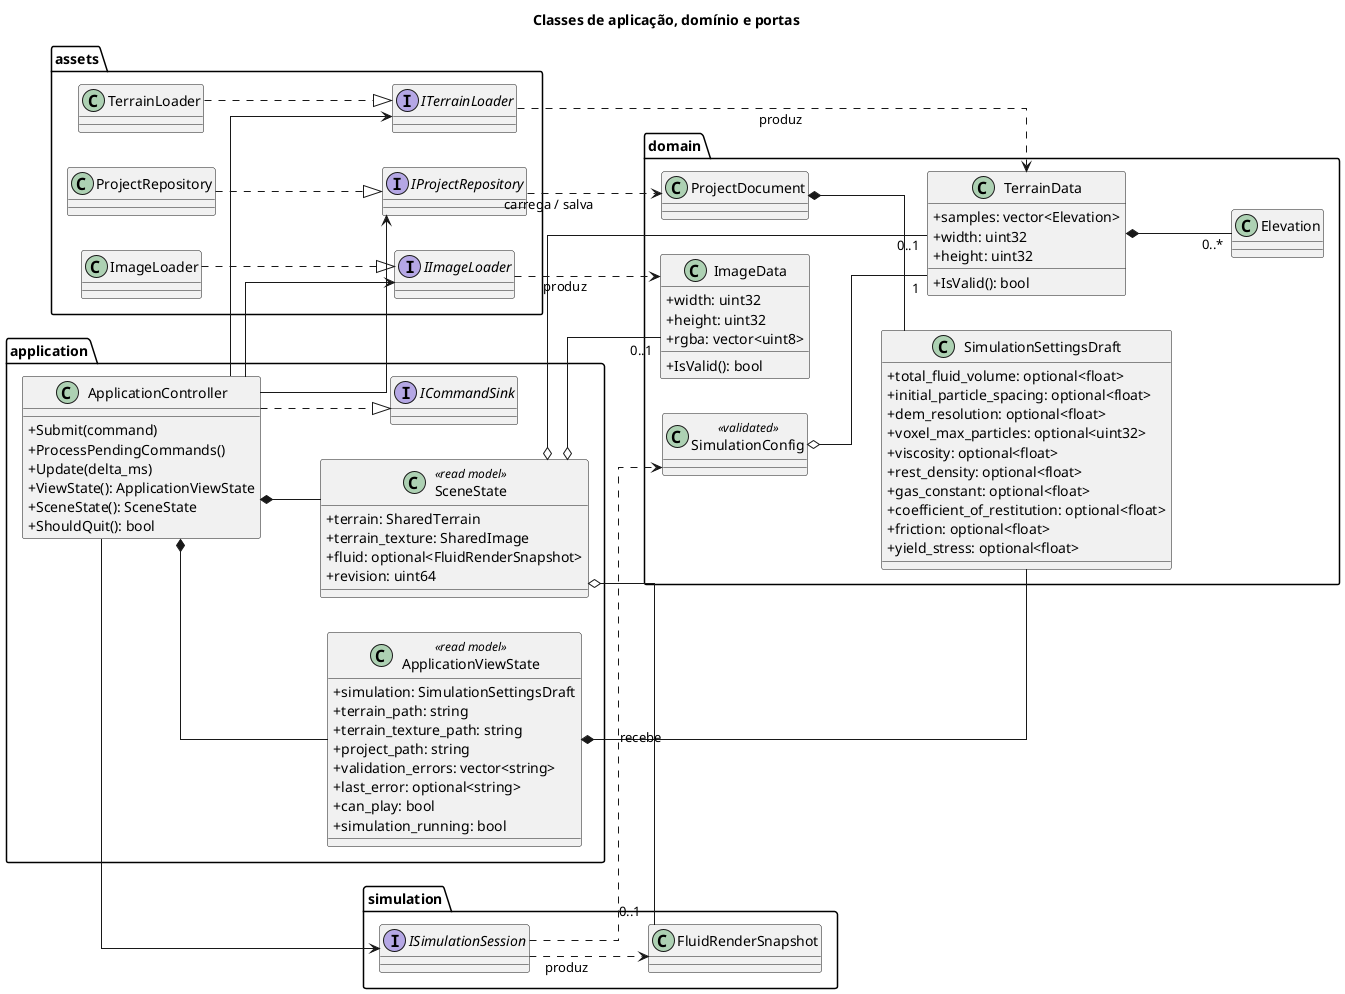

The diagram above was rendered by PlantUML. Its source (embedded in the PNG):
@startuml
title Classes de aplicação, domínio e portas

left to right direction
skinparam backgroundColor transparent
skinparam shadowing false
skinparam classAttributeIconSize 0
skinparam linetype ortho

package application {
  class ApplicationController {
    + Submit(command)
    + ProcessPendingCommands()
    + Update(delta_ms)
    + ViewState(): ApplicationViewState
    + SceneState(): SceneState
    + ShouldQuit(): bool
  }

  class ApplicationViewState <<read model>> {
    + simulation: SimulationSettingsDraft
    + terrain_path: string
    + terrain_texture_path: string
    + project_path: string
    + validation_errors: vector<string>
    + last_error: optional<string>
    + can_play: bool
    + simulation_running: bool
  }

  class SceneState <<read model>> {
    + terrain: SharedTerrain
    + terrain_texture: SharedImage
    + fluid: optional<FluidRenderSnapshot>
    + revision: uint64
  }

  interface ICommandSink
}

package domain {
  class SimulationSettingsDraft {
    + total_fluid_volume: optional<float>
    + initial_particle_spacing: optional<float>
    + dem_resolution: optional<float>
    + voxel_max_particles: optional<uint32>
    + viscosity: optional<float>
    + rest_density: optional<float>
    + gas_constant: optional<float>
    + coefficient_of_restitution: optional<float>
    + friction: optional<float>
    + yield_stress: optional<float>
  }

  class SimulationConfig <<validated>>
  class ProjectDocument
  class TerrainData {
    + samples: vector<Elevation>
    + width: uint32
    + height: uint32
    + IsValid(): bool
  }
  class Elevation
  class ImageData {
    + width: uint32
    + height: uint32
    + rgba: vector<uint8>
    + IsValid(): bool
  }
}

package assets {
  interface ITerrainLoader
  interface IImageLoader
  interface IProjectRepository
  class TerrainLoader
  class ImageLoader
  class ProjectRepository
}

package simulation {
  interface ISimulationSession
  class FluidRenderSnapshot
}

ApplicationController ..|> ICommandSink
ApplicationController *-- ApplicationViewState
ApplicationController *-- SceneState
ApplicationController --> ITerrainLoader
ApplicationController --> IImageLoader
ApplicationController --> IProjectRepository
ApplicationController --> ISimulationSession

ApplicationViewState *-- SimulationSettingsDraft
SceneState o-- "0..1" TerrainData
SceneState o-- "0..1" ImageData
SceneState o-- "0..1" FluidRenderSnapshot

SimulationConfig o-- "1" TerrainData
ProjectDocument *-- SimulationSettingsDraft
TerrainData *-- "0..*" Elevation

TerrainLoader ..|> ITerrainLoader
ImageLoader ..|> IImageLoader
ProjectRepository ..|> IProjectRepository
ITerrainLoader ..> TerrainData : produz
IImageLoader ..> ImageData : produz
IProjectRepository ..> ProjectDocument : carrega / salva
ISimulationSession ..> SimulationConfig : recebe
ISimulationSession ..> FluidRenderSnapshot : produz

@enduml